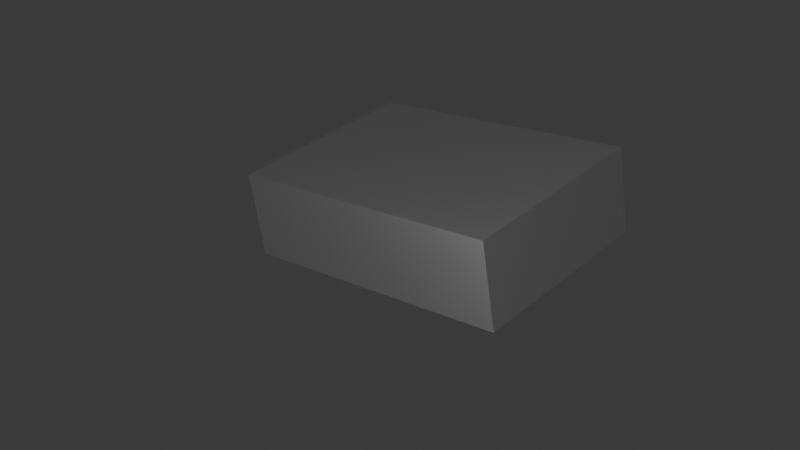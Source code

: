 # Source: iron.blend  (saved by Blender 4.2.66; exported with 4.5.12 LTS)
import bpy
from mathutils import Matrix  # noqa: F401  (used for matrix-valued properties, if any)

bpy.ops.wm.read_factory_settings(use_empty=True)
scene = bpy.context.scene
scene.name = 'Scene'

# ---- collections
col_collection = bpy.data.collections.new('Collection'); scene.collection.children.link(col_collection)

# ---- materials (node trees are filled in below, after node groups)
mat_material_002 = bpy.data.materials.new('Material.002')

# ---- material node trees
mat_material_002.use_nodes = True; mat_material_002.node_tree.nodes.clear()
_N = mat_material_002.node_tree.nodes; _L = mat_material_002.node_tree.links
n0 = _N.new('ShaderNodeBsdfPrincipled'); n0.name = 'Principled BSDF'; n0.location = (10, 300)
n0.inputs[0].default_value = (0.8361, 0.8361, 0.8361, 1.0)
n0.inputs[1].default_value = 1.0
n1 = _N.new('ShaderNodeOutputMaterial'); n1.name = 'Material Output'; n1.location = (300, 300)
_L.new(n0.outputs[0], n1.inputs[0])
n1.is_active_output = True

# ---- world
world_world = bpy.data.worlds.new('World'); scene.world = world_world
world_world.use_nodes = True; world_world.node_tree.nodes.clear()
_N = world_world.node_tree.nodes; _L = world_world.node_tree.links
n0 = _N.new('ShaderNodeOutputWorld'); n0.name = 'World Output'; n0.location = (300, 300)
n1 = _N.new('ShaderNodeBackground'); n1.name = 'Background'; n1.location = (10, 300)
n1.inputs[0].default_value = (0.05088, 0.05088, 0.05088, 1.0)
_L.new(n1.outputs[0], n0.inputs[0])
n0.is_active_output = True
world_world.color = (0.05088, 0.05088, 0.05088)
world_world.sun_shadow_jitter_overblur = 0.0

# ---- cameras
cam_camera = bpy.data.cameras.new('Camera')
cam_camera.clip_end = 100.0
cam_camera.ortho_scale = 7.314

# ---- lights
light_light = bpy.data.lights.new('Light', 'POINT')
light_light.energy = 1000.0
light_light.shadow_soft_size = 8.305

# ---- meshes
me_cube = bpy.data.meshes.new('Cube')
me_cube.from_pydata([(-1.0, -1.0, -1.0), (-1.0, -1.0, 1.0), (-1.0, 1.0, -1.0), (-1.0, 1.0, 1.0), (1.0, -1.0, -1.0), (1.0, -1.0, 1.0), (1.0, 1.0, -1.0), (1.0, 1.0, 1.0)], [], [(0, 1, 3, 2), (2, 3, 7, 6), (6, 7, 5, 4), (4, 5, 1, 0), (2, 6, 4, 0), (7, 3, 1, 5)])
_uv = me_cube.uv_layers.new(name='UVMap')
_uv.uv.foreach_set('vector', [0.375, 0.0, 0.625, 0.0, 0.625, 0.25, 0.375, 0.25, 0.375, 0.25, 0.625, 0.25, 0.625, 0.5, 0.375, 0.5, 0.375, 0.5, 0.625, 0.5, 0.625, 0.75, 0.375, 0.75, 0.375, 0.75, 0.625, 0.75, 0.625, 1.0, 0.375, 1.0, 0.125, 0.5, 0.375, 0.5, 0.375, 0.75, 0.125, 0.75, 0.625, 0.5, 0.875, 0.5, 0.875, 0.75, 0.625, 0.75])
me_cube.materials.append(mat_material_002)
me_cube.update()

# ---- objects
ob_light = bpy.data.objects.new('Light', light_light)
ob_camera = bpy.data.objects.new('Camera', cam_camera)
ob_cube = bpy.data.objects.new('Cube', me_cube)

# ---- transforms, parenting, visibility, modifiers, constraints
ob_light.location = (0.2039, -2.781, 1.333)
ob_light.rotation_euler = (-0.5539, -0.9047, 3.926)
ob_light.lock_rotations_4d = False
ob_light.empty_display_type = 'ARROWS'
ob_light.color = (0.0, 0.0, 0.0, 0.0)
ob_light.lineart.crease_threshold = 0.0
ob_camera.location = (1.24, -6.56, 3.01)
ob_camera.rotation_euler = (1.127, 0.0, 0.2215)
ob_camera.lock_rotations_4d = False
ob_camera.empty_display_type = 'ARROWS'
ob_camera.color = (0.0, 0.0, 0.0, 0.0)
ob_camera.display_type = 'WIRE'
ob_camera.lineart.crease_threshold = 0.0
ob_cube.location = (0.0, 0.0, 0.0)
ob_cube.rotation_euler = (0.1047, -0.08727, -0.5236)
ob_cube.scale = (1.0, 0.7, 0.3)

# ---- collection membership
col_collection.objects.link(ob_light)
col_collection.objects.link(ob_camera)
col_collection.objects.link(ob_cube)

# ---- scene / render settings (as saved in the file)
scene.camera = ob_camera
scene.frame_start = 1; scene.frame_end = 250; scene.frame_set(7)
scene.render.engine = 'BLENDER_EEVEE_NEXT'
scene.render.film_transparent = True
bpy.context.view_layer.update()
